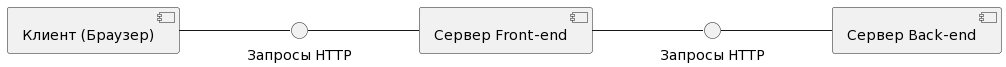

The diagram above was rendered by PlantUML. Its source (embedded in the PNG):
@startuml
left to right direction
interface "Запросы HTTP" as HTTP
interface "Запросы HTTP" as HTTP1
[Клиент (Браузер)] -- HTTP
HTTP -- [Сервер Front-end]
[Сервер Front-end] -- HTTP1
HTTP1 -- [Сервер Back-end]
@enduml